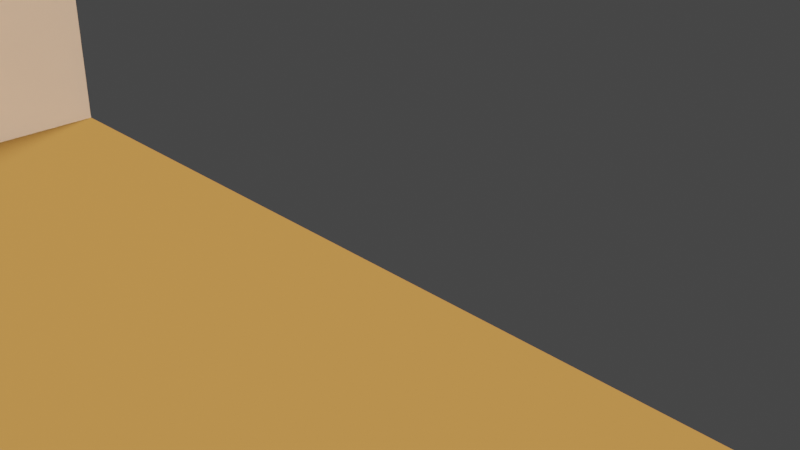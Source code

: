 # Source: baari.blend  (saved by Blender 2.80.75; exported with 4.5.12 LTS)
import bpy
from mathutils import Matrix  # noqa: F401  (used for matrix-valued properties, if any)

bpy.ops.wm.read_factory_settings(use_empty=True)
scene = bpy.context.scene
scene.name = 'Scene'

# ---- collections
col_collection = bpy.data.collections.new('Collection'); scene.collection.children.link(col_collection)

# ---- materials (node trees are filled in below, after node groups)
mat_floor = bpy.data.materials.new('Floor')
mat_floor.use_transparent_shadow = False
mat_wall = bpy.data.materials.new('Wall')
mat_wall.use_transparent_shadow = False

# ---- material node trees
mat_floor.use_nodes = True; mat_floor.node_tree.nodes.clear()
_N = mat_floor.node_tree.nodes; _L = mat_floor.node_tree.links
n0 = _N.new('ShaderNodeOutputMaterial'); n0.name = 'Material Output'; n0.location = (300, 300)
n1 = _N.new('ShaderNodeBsdfPrincipled'); n1.name = 'Principled BSDF'; n1.location = (10, 300)
n1.distribution = 'GGX'
n1.subsurface_method = 'BURLEY'
n1.inputs[0].default_value = (0.04203, 0.0185, 0.004555, 1.0)
n1.inputs[3].default_value = 1.45
n1.inputs[13].default_value = 0.0
n1.inputs[27].default_value = (0.0, 0.0, 0.0, 1.0)
n1.inputs[28].default_value = 1.0
_L.new(n1.outputs[0], n0.inputs[0])
n0.is_active_output = True
mat_wall.use_nodes = True; mat_wall.node_tree.nodes.clear()
_N = mat_wall.node_tree.nodes; _L = mat_wall.node_tree.links
n0 = _N.new('ShaderNodeOutputMaterial'); n0.name = 'Material Output'; n0.location = (300, 300)
n1 = _N.new('ShaderNodeBsdfPrincipled'); n1.name = 'Principled BSDF'; n1.location = (10, 300)
n1.distribution = 'GGX'
n1.subsurface_method = 'BURLEY'
n1.inputs[0].default_value = (0.8, 0.5737, 0.4117, 1.0)
n1.inputs[3].default_value = 1.45
n1.inputs[13].default_value = 0.0
n1.inputs[27].default_value = (0.0, 0.0, 0.0, 1.0)
n1.inputs[28].default_value = 1.0
_L.new(n1.outputs[0], n0.inputs[0])
n0.is_active_output = True

# ---- world
world_world = bpy.data.worlds.new('World'); scene.world = world_world
world_world.use_nodes = True; world_world.node_tree.nodes.clear()
_N = world_world.node_tree.nodes; _L = world_world.node_tree.links
n0 = _N.new('ShaderNodeOutputWorld'); n0.name = 'World Output'; n0.location = (300, 300)
n1 = _N.new('ShaderNodeBackground'); n1.name = 'Background'; n1.location = (10, 300)
n1.inputs[0].default_value = (0.05088, 0.05088, 0.05088, 1.0)
_L.new(n1.outputs[0], n0.inputs[0])
n0.is_active_output = True
world_world.color = (0.05088, 0.05088, 0.05088)
world_world.use_sun_shadow = False
world_world.sun_shadow_jitter_overblur = 0.0

# ---- cameras
cam_camera = bpy.data.cameras.new('Camera')
cam_camera.clip_end = 100.0
cam_camera.ortho_scale = 7.314

# ---- lights
light_light = bpy.data.lights.new('Light', 'SUN')
light_light.transmission_factor = 0.0
light_light.angle = 0.3966
light_light.energy = 50.0
light_light.shadow_soft_size = 0.1
light_light.shadow_cascade_max_distance = 1000.0

# ---- meshes
me_cube = bpy.data.meshes.new('Cube')
me_cube.from_pydata([(25.0, 32.0, 1.0), (25.0, 32.0, -1.0), (25.0, -1.0, 1.0), (25.0, -1.0, -1.0), (-26.0, 32.0, 1.0), (-26.0, 32.0, -1.0), (-26.0, -1.0, 1.0), (-26.0, -1.0, -1.0), (-22.0, 6.0, 1.0), (-22.0, 6.0, 3.0), (-22.0, 8.0, 1.0), (-22.0, 8.0, 3.0), (10.0, 6.0, 1.0), (10.0, 6.0, 3.0), (10.0, 8.0, 1.0), (10.0, 8.0, 3.0), (-14.3, 8.0, 1.0), (-14.3, 8.0, 3.0), (-14.3, 6.0, 1.0), (-14.3, 6.0, 3.0), (7.57, 8.0, 3.0), (7.57, 6.0, 1.0), (7.57, 8.0, 1.0), (7.57, 6.0, 3.0), (10.0, -1.0, 3.0), (10.0, -1.0, 1.0), (7.57, -1.0, 1.0), (7.57, -1.0, 3.0)], [], [(0, 4, 6, 2), (3, 2, 6, 7), (7, 6, 4, 5), (5, 1, 3, 7), (1, 0, 2, 3), (5, 4, 0, 1), (8, 9, 11, 10), (22, 20, 15, 14), (14, 15, 13, 12), (22, 14, 12, 21), (17, 11, 9, 19), (20, 17, 19, 23), (10, 16, 18, 8), (21, 23, 19, 18), (10, 11, 17, 16), (8, 18, 19, 9), (12, 13, 24, 25), (15, 20, 23, 13), (16, 22, 21, 18), (16, 17, 20, 22), (25, 24, 27, 26), (13, 23, 27, 24), (21, 12, 25, 26), (23, 21, 26, 27)])
_uv = me_cube.uv_layers.new(name='UVMap')
_uv.uv.foreach_set('vector', [0.375, 0.0, 0.625, 0.0, 0.625, 0.25, 0.375, 0.25, 0.375, 0.25, 0.625, 0.25, 0.625, 0.5, 0.375, 0.5, 0.375, 0.5, 0.625, 0.5, 0.625, 0.75, 0.375, 0.75, 0.375, 0.75, 0.625, 0.75, 0.625, 1.0, 0.375, 1.0, 0.125, 0.5, 0.375, 0.5, 0.375, 0.75, 0.125, 0.75, 0.625, 0.5, 0.875, 0.5, 0.875, 0.75, 0.625, 0.75, 0.375, 0.0, 0.625, 0.0, 0.625, 0.25, 0.375, 0.25, 0.375, 0.4775, 0.625, 0.4775, 0.625, 0.5, 0.375, 0.5, 0.375, 0.5, 0.625, 0.5, 0.625, 0.75, 0.375, 0.75, 0.3525, 0.5, 0.375, 0.5, 0.375, 0.75, 0.3525, 0.75, 0.85, 0.5, 0.875, 0.5, 0.875, 0.75, 0.85, 0.75, 0.6475, 0.5, 0.85, 0.5, 0.85, 0.75, 0.6475, 0.75, 0.125, 0.5, 0.15, 0.5, 0.15, 0.75, 0.125, 0.75, 0.375, 0.7725, 0.625, 0.7725, 0.625, 0.975, 0.375, 0.975, 0.375, 0.25, 0.625, 0.25, 0.625, 0.275, 0.375, 0.275, 0.125, 0.75, 0.15, 0.75, 0.625, 0.975, 0.875, 0.75, 0.375, 0.75, 0.625, 0.75, 0.625, 0.75, 0.375, 0.75, 0.625, 0.5, 0.6475, 0.5, 0.6475, 0.75, 0.625, 0.75, 0.15, 0.5, 0.3525, 0.5, 0.3525, 0.75, 0.15, 0.75, 0.375, 0.275, 0.625, 0.275, 0.625, 0.4775, 0.375, 0.4775, 0.375, 0.75, 0.625, 0.75, 0.625, 0.7725, 0.375, 0.7725, 0.625, 0.75, 0.6475, 0.75, 0.6475, 0.75, 0.625, 0.75, 0.3525, 0.75, 0.375, 0.75, 0.375, 0.75, 0.3525, 0.75, 0.625, 0.7725, 0.375, 0.7725, 0.375, 0.7725, 0.625, 0.7725])
me_cube.materials.append(mat_floor)
me_cube.use_remesh_preserve_volume = False
me_cube.use_remesh_preserve_attributes = False
me_cube.use_mirror_vertex_groups = False
me_cube.update()
me_cube_001 = bpy.data.meshes.new('Cube.001')
me_cube_001.from_pydata([(-1.0, -3.0, -3.0), (-1.0, -3.0, 7.0), (-1.0, 32.0, -3.0), (-1.0, 32.0, 7.0), (1.0, -3.0, -3.0), (1.0, -3.0, 7.0), (1.0, 32.0, -3.0), (1.0, 32.0, 7.0)], [], [(0, 1, 3, 2), (2, 3, 7, 6), (6, 7, 5, 4), (4, 5, 1, 0), (2, 6, 4, 0), (7, 3, 1, 5)])
_uv = me_cube_001.uv_layers.new(name='UVMap')
_uv.uv.foreach_set('vector', [0.375, 0.0, 0.625, 0.0, 0.625, 0.25, 0.375, 0.25, 0.375, 0.25, 0.625, 0.25, 0.625, 0.5, 0.375, 0.5, 0.375, 0.5, 0.625, 0.5, 0.625, 0.75, 0.375, 0.75, 0.375, 0.75, 0.625, 0.75, 0.625, 1.0, 0.375, 1.0, 0.125, 0.5, 0.375, 0.5, 0.375, 0.75, 0.125, 0.75, 0.625, 0.5, 0.875, 0.5, 0.875, 0.75, 0.625, 0.75])
me_cube_001.materials.append(mat_wall)
me_cube_001.use_remesh_preserve_volume = False
me_cube_001.use_remesh_preserve_attributes = False
me_cube_001.use_mirror_vertex_groups = False
me_cube_001.update()
me_cube_002 = bpy.data.meshes.new('Cube.002')
me_cube_002.from_pydata([(-1.0, -3.0, -3.0), (-1.0, -3.0, 7.0), (-1.0, 32.0, -3.0), (-1.0, 32.0, 7.0), (1.0, -3.0, -3.0), (1.0, -3.0, 7.0), (1.0, 32.0, -3.0), (1.0, 32.0, 7.0)], [], [(0, 1, 3, 2), (2, 3, 7, 6), (6, 7, 5, 4), (4, 5, 1, 0), (2, 6, 4, 0), (7, 3, 1, 5)])
_uv = me_cube_002.uv_layers.new(name='UVMap')
_uv.uv.foreach_set('vector', [0.375, 0.0, 0.625, 0.0, 0.625, 0.25, 0.375, 0.25, 0.375, 0.25, 0.625, 0.25, 0.625, 0.5, 0.375, 0.5, 0.375, 0.5, 0.625, 0.5, 0.625, 0.75, 0.375, 0.75, 0.375, 0.75, 0.625, 0.75, 0.625, 1.0, 0.375, 1.0, 0.125, 0.5, 0.375, 0.5, 0.375, 0.75, 0.125, 0.75, 0.625, 0.5, 0.875, 0.5, 0.875, 0.75, 0.625, 0.75])
me_cube_002.materials.append(mat_wall)
me_cube_002.use_remesh_preserve_volume = False
me_cube_002.use_remesh_preserve_attributes = False
me_cube_002.use_mirror_vertex_groups = False
me_cube_002.update()
me_cube_003 = bpy.data.meshes.new('Cube.003')
me_cube_003.from_pydata([(-26.0, -1.0, -3.0), (-26.0, -1.0, 7.0), (-26.0, 1.0, -3.0), (-26.0, 1.0, 7.0), (25.0, -1.0, -3.0), (25.0, -1.0, 7.0), (25.0, 1.0, -3.0), (25.0, 1.0, 7.0)], [], [(0, 1, 3, 2), (2, 3, 7, 6), (6, 7, 5, 4), (4, 5, 1, 0), (2, 6, 4, 0), (7, 3, 1, 5)])
_uv = me_cube_003.uv_layers.new(name='UVMap')
_uv.uv.foreach_set('vector', [0.375, 0.0, 0.625, 0.0, 0.625, 0.25, 0.375, 0.25, 0.375, 0.25, 0.625, 0.25, 0.625, 0.5, 0.375, 0.5, 0.375, 0.5, 0.625, 0.5, 0.625, 0.75, 0.375, 0.75, 0.375, 0.75, 0.625, 0.75, 0.625, 1.0, 0.375, 1.0, 0.125, 0.5, 0.375, 0.5, 0.375, 0.75, 0.125, 0.75, 0.625, 0.5, 0.875, 0.5, 0.875, 0.75, 0.625, 0.75])
me_cube_003.materials.append(mat_wall)
me_cube_003.use_remesh_preserve_volume = False
me_cube_003.use_remesh_preserve_attributes = False
me_cube_003.use_mirror_vertex_groups = False
me_cube_003.update()

# ---- objects
ob_floor = bpy.data.objects.new('Floor', me_cube)
ob_light = bpy.data.objects.new('Light', light_light)
ob_camera = bpy.data.objects.new('Camera', cam_camera)
ob_wall1 = bpy.data.objects.new('Wall1', me_cube_001)
ob_wall2 = bpy.data.objects.new('Wall2', me_cube_002)
ob_wall3 = bpy.data.objects.new('Wall3', me_cube_003)
ob_spawn = bpy.data.objects.new('Spawn', None)

# ---- transforms, parenting, visibility, modifiers, constraints
ob_floor.location = (0.0, 0.0, 0.0)
ob_floor.lock_rotations_4d = False
ob_floor.empty_display_type = 'ARROWS'
ob_floor.lineart.crease_threshold = 0.0
ob_light.location = (-18.62, 31.85, 37.56)
ob_light.rotation_euler = (-5.885, -0.3632, -2.393)
ob_light.lock_rotations_4d = False
ob_light.empty_display_type = 'ARROWS'
ob_light.color = (0.0, 0.0, 0.0, 0.0)
ob_light.lineart.crease_threshold = 0.0
ob_camera.location = (-11.57, 24.71, 6.93)
ob_camera.rotation_euler = (1.109, 0.0, 0.8149)
ob_camera.lock_rotations_4d = False
ob_camera.empty_display_type = 'ARROWS'
ob_camera.color = (0.0, 0.0, 0.0, 0.0)
ob_camera.display_type = 'WIRE'
ob_camera.lineart.crease_threshold = 0.0
ob_wall1.location = (26.0, 0.0, 2.0)
ob_wall1.lineart.crease_threshold = 0.0
ob_wall2.location = (-27.0, 0.0, 2.0)
ob_wall2.lineart.crease_threshold = 0.0
ob_wall3.location = (0.0, -2.0, 2.0)
ob_wall3.lineart.crease_threshold = 0.0
ob_spawn.location = (-21.93, 20.0, 1.0)
ob_spawn.lineart.crease_threshold = 0.0

# ---- collection membership
col_collection.objects.link(ob_floor)
col_collection.objects.link(ob_light)
col_collection.objects.link(ob_camera)
col_collection.objects.link(ob_wall1)
col_collection.objects.link(ob_wall2)
col_collection.objects.link(ob_wall3)
col_collection.objects.link(ob_spawn)

# ---- scene / render settings (as saved in the file)
scene.camera = ob_camera
scene.frame_start = 1; scene.frame_end = 250; scene.frame_set(1)
scene.render.engine = 'BLENDER_EEVEE_NEXT'
scene.cycles.use_denoising = False
scene.cycles.samples = 128
scene.cycles.sampling_pattern = 'TABULATED_SOBOL'
scene.cycles.use_adaptive_sampling = False
scene.cycles.use_light_tree = False
scene.view_settings.view_transform = 'Filmic'
bpy.context.view_layer.update()
